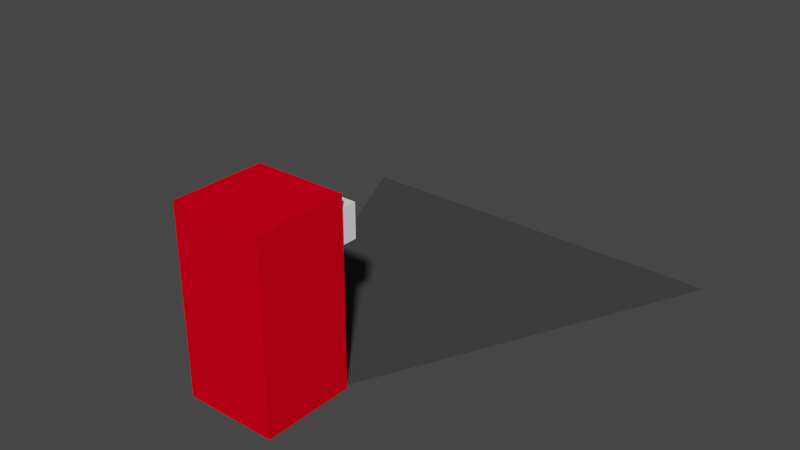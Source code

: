 # Source: Enemy.blend  (saved by Blender 3.0.42; exported with 4.5.12 LTS)
import bpy
from mathutils import Matrix  # noqa: F401  (used for matrix-valued properties, if any)

bpy.ops.wm.read_factory_settings(use_empty=True)
scene = bpy.context.scene
scene.name = 'Scene'

# ---- collections
col_collection = bpy.data.collections.new('Collection'); scene.collection.children.link(col_collection)

# ---- materials (node trees are filled in below, after node groups)
mat_material = bpy.data.materials.new('Material')
mat_material.alpha_threshold = 0.0
mat_material.use_transparent_shadow = False
mat_material.diffuse_color = (0.8, 0.0, 0.01072, 1.0)
mat_material.roughness = 1.0
mat_material.specular_intensity = 1.0
mat_material.line_color = (0.0, 0.0, 0.0, 1.0)
mat_visor = bpy.data.materials.new('Visor')
mat_visor.use_transparent_shadow = False
mat_scanner = bpy.data.materials.new('Scanner')
mat_scanner.use_transparent_shadow = False
mat_scanner.diffuse_color = (0.0578, 0.0578, 0.0578, 1.0)
mat_scanner.roughness = 1.0
mat_scanner.metallic = 1.0

# ---- material node trees
mat_visor.use_nodes = True; mat_visor.node_tree.nodes.clear()
_N = mat_visor.node_tree.nodes; _L = mat_visor.node_tree.links
n0 = _N.new('ShaderNodeBsdfPrincipled'); n0.name = 'Principled BSDF'; n0.location = (10, 300)
n0.distribution = 'GGX'
n0.subsurface_method = 'RANDOM_WALK_SKIN'
n0.inputs[0].default_value = (1.0, 1.0, 1.0, 1.0)
n0.inputs[3].default_value = 1.45
n0.inputs[27].default_value = (0.0, 0.0, 0.0, 1.0)
n0.inputs[28].default_value = 1.0
n1 = _N.new('ShaderNodeOutputMaterial'); n1.name = 'Material Output'; n1.location = (300, 300)
_L.new(n0.outputs[0], n1.inputs[0])
n1.is_active_output = True

# ---- world
world_world = bpy.data.worlds.new('World'); scene.world = world_world
world_world.use_nodes = True; world_world.node_tree.nodes.clear()
_N = world_world.node_tree.nodes; _L = world_world.node_tree.links
n0 = _N.new('ShaderNodeOutputWorld'); n0.name = 'World Output'; n0.location = (300, 300)
n1 = _N.new('ShaderNodeBackground'); n1.name = 'Background'; n1.location = (10, 300)
n1.inputs[0].default_value = (0.05088, 0.05088, 0.05088, 1.0)
_L.new(n1.outputs[0], n0.inputs[0])
n0.is_active_output = True
world_world.color = (0.05088, 0.05088, 0.05088)
world_world.use_sun_shadow = False
world_world.sun_shadow_jitter_overblur = 0.0

# ---- meshes
me_cube = bpy.data.meshes.new('Cube')
me_cube.from_pydata([(1.0, 1.0, 1.0), (1.0, 1.0, -1.0), (1.0, -1.0, 1.0), (1.0, -1.0, -1.0), (-1.0, 1.0, 1.0), (-1.0, 1.0, -1.0), (-1.0, -1.0, 1.0), (-1.0, -1.0, -1.0)], [], [(0, 4, 6, 2), (3, 2, 6, 7), (7, 6, 4, 5), (5, 1, 3, 7), (1, 0, 2, 3), (5, 4, 0, 1)])
_uv = me_cube.uv_layers.new(name='UVMap')
_uv.uv.foreach_set('vector', [0.625, 0.5, 0.875, 0.5, 0.875, 0.75, 0.625, 0.75, 0.375, 0.75, 0.625, 0.75, 0.625, 1.0, 0.375, 1.0, 0.375, 0.0, 0.625, 0.0, 0.625, 0.25, 0.375, 0.25, 0.125, 0.5, 0.375, 0.5, 0.375, 0.75, 0.125, 0.75, 0.375, 0.5, 0.625, 0.5, 0.625, 0.75, 0.375, 0.75, 0.375, 0.25, 0.625, 0.25, 0.625, 0.5, 0.375, 0.5])
me_cube.materials.append(mat_material)
me_cube.use_remesh_preserve_volume = False
me_cube.use_remesh_preserve_attributes = False
me_cube.use_mirror_vertex_groups = False
me_cube.update()
me_cube_002 = bpy.data.meshes.new('Cube.002')
me_cube_002.from_pydata([(-1.0, -1.0, -1.0), (-1.0, -1.0, 1.0), (-1.0, 1.0, -1.0), (-1.0, 1.0, 1.0), (1.0, -1.0, -1.0), (1.0, -1.0, 1.0), (1.0, 1.0, -1.0), (1.0, 1.0, 1.0)], [], [(0, 1, 3, 2), (2, 3, 7, 6), (6, 7, 5, 4), (4, 5, 1, 0), (2, 6, 4, 0), (7, 3, 1, 5)])
_uv = me_cube_002.uv_layers.new(name='UVMap')
_uv.uv.foreach_set('vector', [0.375, 0.0, 0.625, 0.0, 0.625, 0.25, 0.375, 0.25, 0.375, 0.25, 0.625, 0.25, 0.625, 0.5, 0.375, 0.5, 0.375, 0.5, 0.625, 0.5, 0.625, 0.75, 0.375, 0.75, 0.375, 0.75, 0.625, 0.75, 0.625, 1.0, 0.375, 1.0, 0.125, 0.5, 0.375, 0.5, 0.375, 0.75, 0.125, 0.75, 0.625, 0.5, 0.875, 0.5, 0.875, 0.75, 0.625, 0.75])
me_cube_002.materials.append(mat_visor)
me_cube_002.use_remesh_fix_poles = True
me_cube_002.use_remesh_preserve_attributes = False
me_cube_002.update()
me_plane = bpy.data.meshes.new('Plane')
me_plane.from_pydata([(-1.0, -1.0, 0.0), (1.0, -1.0, 0.0), (-4.491, 6.463, 0.0), (4.491, 6.463, 0.0)], [], [(0, 1, 3, 2)])
_uv = me_plane.uv_layers.new(name='UVMap')
_uv.uv.foreach_set('vector', [0.0, 0.0, 1.0, 0.0, 1.0, 1.0, 0.0, 1.0])
me_plane.materials.append(mat_scanner)
me_plane.use_remesh_fix_poles = True
me_plane.use_remesh_preserve_attributes = False
me_plane.update()

# ---- objects
ob_body = bpy.data.objects.new('Body', me_cube)
ob_visor = bpy.data.objects.new('Visor', me_cube_002)
ob_scanner = bpy.data.objects.new('Scanner', me_plane)

# ---- transforms, parenting, visibility, modifiers, constraints
ob_body.location = (0.0, 0.0, 0.0)
ob_body.scale = (1.0, 1.0, 2.0)
ob_body.lock_rotations_4d = False
ob_body.empty_display_type = 'ARROWS'
ob_body.lineart.crease_threshold = 0.0
ob_visor.location = (0.0, 1.05, 1.311)
ob_visor.scale = (0.9246, -0.3525, 0.3599)
ob_scanner.location = (0.0, 2.0, -1.933)

# ---- collection membership
col_collection.objects.link(ob_body)
col_collection.objects.link(ob_visor)
col_collection.objects.link(ob_scanner)

# ---- scene / render settings (as saved in the file)
scene.frame_start = 1; scene.frame_end = 250; scene.frame_set(1)
scene.render.engine = 'BLENDER_EEVEE_NEXT'
scene.cycles.sampling_pattern = 'TABULATED_SOBOL'
scene.cycles.use_light_tree = False
scene.view_settings.view_transform = 'Filmic'
bpy.context.view_layer.update()

# ---- added for rendering (the .blend has no active camera and no usable light): camera, sun
cam_auto = bpy.data.cameras.new('AutoCamera')
cam_auto.lens = 50.0
cam_auto.sensor_width = 36.0
cam_auto.clip_end = 1000.0
ob_auto_camera = bpy.data.objects.new('AutoCamera', cam_auto)
scene.collection.objects.link(ob_auto_camera)
ob_auto_camera.location = (12.6268, -11.4205, 10.1014)
ob_auto_camera.rotation_euler = (1.09748, -7.21219e-08, 0.694738)
scene.camera = ob_auto_camera
light_auto_sun = bpy.data.lights.new('AutoSun', 'SUN')
light_auto_sun.energy = 3.0
light_auto_sun.angle = 0.0523599
ob_auto_sun = bpy.data.objects.new('AutoSun', light_auto_sun)
scene.collection.objects.link(ob_auto_sun)
ob_auto_sun.rotation_euler = (0.872665, 0.174533, 0.523599)
bpy.context.view_layer.update()
